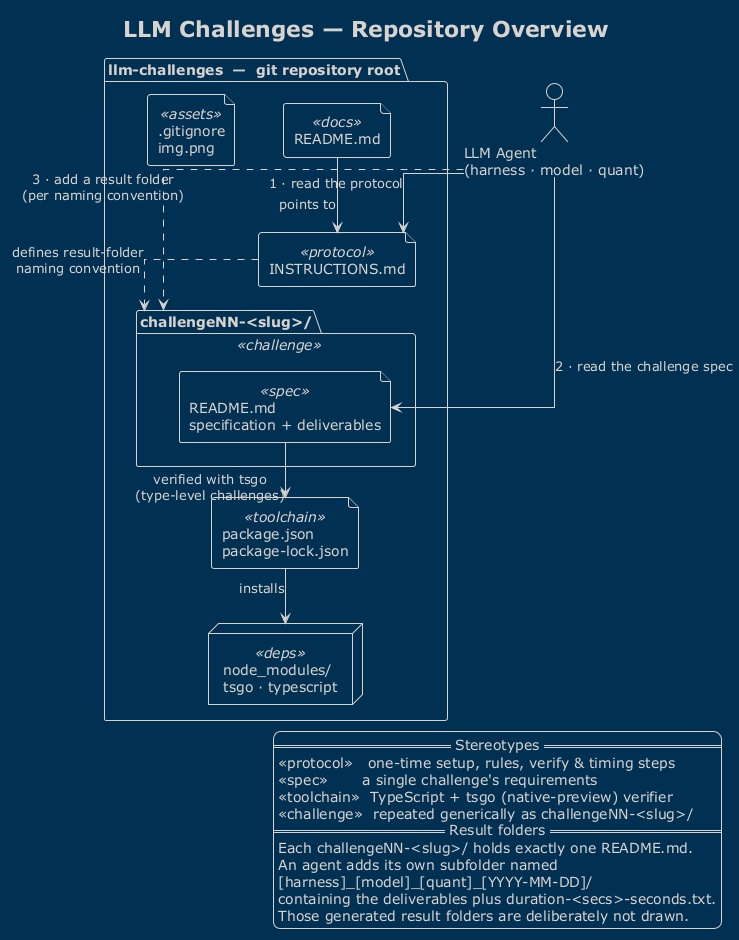

The diagram above was rendered by PlantUML. Its source (embedded in the PNG):
@startuml repo-overview
!theme blueprint

title LLM Challenges — Repository Overview

skinparam linetype ortho
skinparam shadowing false
skinparam ranksep 55
skinparam nodesep 35
skinparam wrapWidth 220

actor "LLM Agent\n(harness · model · quant)" as agent

package "llm-challenges  —  git repository root" as root {

  file "INSTRUCTIONS.md" as instr <<protocol>>
  file "README.md" as rootReadme <<docs>>
  file "package.json\npackage-lock.json" as pkg <<toolchain>>
  file ".gitignore\nimg.png" as assets <<assets>>

  folder "challengeNN-<slug>/" as challenge <<challenge>> {
    file "README.md\nspecification + deliverables" as spec <<spec>>
  }

  node "node_modules/\ntsgo · typescript" as deps <<deps>>
}

' --- workflow the agent follows -------------------------------------------
agent --> instr     : 1 · read the protocol
agent --> spec      : 2 · read the challenge spec
agent ..> challenge : 3 · add a result folder\n(per naming convention)

' --- internal relationships ----------------------------------------------
rootReadme --> instr     : points to
instr ..> challenge      : defines result-folder\nnaming convention
spec --> pkg             : verified with tsgo\n(type-level challenges)
pkg --> deps             : installs

legend right
  == Stereotypes ==
  <<protocol>>   one-time setup, rules, verify & timing steps
  <<spec>>       a single challenge's requirements
  <<toolchain>>  TypeScript + tsgo (native-preview) verifier
  <<challenge>>  repeated generically as challengeNN-<slug>/
  == Result folders ==
  Each challengeNN-<slug>/ holds exactly one README.md.
  An agent adds its own subfolder named
  [harness]_[model]_[quant]_[YYYY-MM-DD]/
  containing the deliverables plus duration-<secs>-seconds.txt.
  Those generated result folders are deliberately not drawn.
endlegend

@enduml